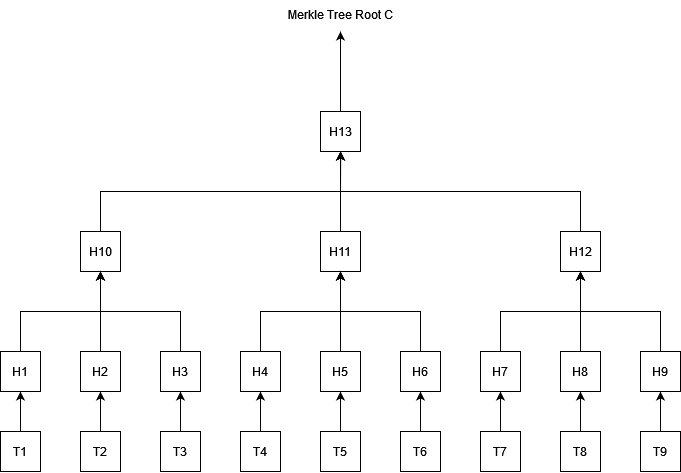

The diagram above was exported from draw.io. Its source (the exported page's mxGraphModel, read from the mxfile embedded in the PNG):
<mxGraphModel dx="800" dy="814" grid="1" gridSize="10" guides="1" tooltips="1" connect="1" arrows="1" fold="1" page="1" pageScale="1" pageWidth="827" pageHeight="1169" math="0" shadow="0">
  <root>
    <mxCell id="0" />
    <mxCell id="1" parent="0" />
    <mxCell id="Tvj417E2VzwN5pMI7KUX-53" style="edgeStyle=orthogonalEdgeStyle;rounded=0;orthogonalLoop=1;jettySize=auto;html=1;exitX=0.5;exitY=0;exitDx=0;exitDy=0;entryX=0.5;entryY=1;entryDx=0;entryDy=0;" edge="1" parent="1" source="Tvj417E2VzwN5pMI7KUX-1" target="Tvj417E2VzwN5pMI7KUX-31">
      <mxGeometry relative="1" as="geometry" />
    </mxCell>
    <mxCell id="Tvj417E2VzwN5pMI7KUX-1" value="T1" style="whiteSpace=wrap;html=1;aspect=fixed;" vertex="1" parent="1">
      <mxGeometry x="40" y="560" width="40" height="40" as="geometry" />
    </mxCell>
    <mxCell id="Tvj417E2VzwN5pMI7KUX-54" style="edgeStyle=orthogonalEdgeStyle;rounded=0;orthogonalLoop=1;jettySize=auto;html=1;exitX=0.5;exitY=0;exitDx=0;exitDy=0;entryX=0.5;entryY=1;entryDx=0;entryDy=0;" edge="1" parent="1" source="Tvj417E2VzwN5pMI7KUX-2" target="Tvj417E2VzwN5pMI7KUX-32">
      <mxGeometry relative="1" as="geometry" />
    </mxCell>
    <mxCell id="Tvj417E2VzwN5pMI7KUX-2" value="T2" style="whiteSpace=wrap;html=1;aspect=fixed;" vertex="1" parent="1">
      <mxGeometry x="120" y="560" width="40" height="40" as="geometry" />
    </mxCell>
    <mxCell id="Tvj417E2VzwN5pMI7KUX-55" style="edgeStyle=orthogonalEdgeStyle;rounded=0;orthogonalLoop=1;jettySize=auto;html=1;exitX=0.5;exitY=0;exitDx=0;exitDy=0;entryX=0.5;entryY=1;entryDx=0;entryDy=0;" edge="1" parent="1" source="Tvj417E2VzwN5pMI7KUX-3" target="Tvj417E2VzwN5pMI7KUX-33">
      <mxGeometry relative="1" as="geometry" />
    </mxCell>
    <mxCell id="Tvj417E2VzwN5pMI7KUX-3" value="T3" style="whiteSpace=wrap;html=1;aspect=fixed;" vertex="1" parent="1">
      <mxGeometry x="200" y="560" width="40" height="40" as="geometry" />
    </mxCell>
    <mxCell id="Tvj417E2VzwN5pMI7KUX-56" style="edgeStyle=orthogonalEdgeStyle;rounded=0;orthogonalLoop=1;jettySize=auto;html=1;exitX=0.5;exitY=0;exitDx=0;exitDy=0;entryX=0.5;entryY=1;entryDx=0;entryDy=0;" edge="1" parent="1" source="Tvj417E2VzwN5pMI7KUX-4" target="Tvj417E2VzwN5pMI7KUX-34">
      <mxGeometry relative="1" as="geometry" />
    </mxCell>
    <mxCell id="Tvj417E2VzwN5pMI7KUX-4" value="T4" style="whiteSpace=wrap;html=1;aspect=fixed;" vertex="1" parent="1">
      <mxGeometry x="280" y="560" width="40" height="40" as="geometry" />
    </mxCell>
    <mxCell id="Tvj417E2VzwN5pMI7KUX-57" style="edgeStyle=orthogonalEdgeStyle;rounded=0;orthogonalLoop=1;jettySize=auto;html=1;exitX=0.5;exitY=0;exitDx=0;exitDy=0;entryX=0.5;entryY=1;entryDx=0;entryDy=0;" edge="1" parent="1" source="Tvj417E2VzwN5pMI7KUX-5" target="Tvj417E2VzwN5pMI7KUX-35">
      <mxGeometry relative="1" as="geometry" />
    </mxCell>
    <mxCell id="Tvj417E2VzwN5pMI7KUX-5" value="T5" style="whiteSpace=wrap;html=1;aspect=fixed;" vertex="1" parent="1">
      <mxGeometry x="360" y="560" width="40" height="40" as="geometry" />
    </mxCell>
    <mxCell id="Tvj417E2VzwN5pMI7KUX-58" style="edgeStyle=orthogonalEdgeStyle;rounded=0;orthogonalLoop=1;jettySize=auto;html=1;exitX=0.5;exitY=0;exitDx=0;exitDy=0;entryX=0.5;entryY=1;entryDx=0;entryDy=0;" edge="1" parent="1" source="Tvj417E2VzwN5pMI7KUX-6" target="Tvj417E2VzwN5pMI7KUX-36">
      <mxGeometry relative="1" as="geometry" />
    </mxCell>
    <mxCell id="Tvj417E2VzwN5pMI7KUX-6" value="T6" style="whiteSpace=wrap;html=1;aspect=fixed;" vertex="1" parent="1">
      <mxGeometry x="440" y="560" width="40" height="40" as="geometry" />
    </mxCell>
    <mxCell id="Tvj417E2VzwN5pMI7KUX-59" style="edgeStyle=orthogonalEdgeStyle;rounded=0;orthogonalLoop=1;jettySize=auto;html=1;exitX=0.5;exitY=0;exitDx=0;exitDy=0;entryX=0.5;entryY=1;entryDx=0;entryDy=0;" edge="1" parent="1" source="Tvj417E2VzwN5pMI7KUX-7" target="Tvj417E2VzwN5pMI7KUX-37">
      <mxGeometry relative="1" as="geometry" />
    </mxCell>
    <mxCell id="Tvj417E2VzwN5pMI7KUX-7" value="T7" style="whiteSpace=wrap;html=1;aspect=fixed;" vertex="1" parent="1">
      <mxGeometry x="520" y="560" width="40" height="40" as="geometry" />
    </mxCell>
    <mxCell id="Tvj417E2VzwN5pMI7KUX-60" style="edgeStyle=orthogonalEdgeStyle;rounded=0;orthogonalLoop=1;jettySize=auto;html=1;exitX=0.5;exitY=0;exitDx=0;exitDy=0;entryX=0.5;entryY=1;entryDx=0;entryDy=0;" edge="1" parent="1" source="Tvj417E2VzwN5pMI7KUX-8" target="Tvj417E2VzwN5pMI7KUX-38">
      <mxGeometry relative="1" as="geometry" />
    </mxCell>
    <mxCell id="Tvj417E2VzwN5pMI7KUX-8" value="T8" style="whiteSpace=wrap;html=1;aspect=fixed;" vertex="1" parent="1">
      <mxGeometry x="600" y="560" width="40" height="40" as="geometry" />
    </mxCell>
    <mxCell id="Tvj417E2VzwN5pMI7KUX-61" style="edgeStyle=orthogonalEdgeStyle;rounded=0;orthogonalLoop=1;jettySize=auto;html=1;exitX=0.5;exitY=0;exitDx=0;exitDy=0;entryX=0.5;entryY=1;entryDx=0;entryDy=0;" edge="1" parent="1" source="Tvj417E2VzwN5pMI7KUX-9" target="Tvj417E2VzwN5pMI7KUX-39">
      <mxGeometry relative="1" as="geometry" />
    </mxCell>
    <mxCell id="Tvj417E2VzwN5pMI7KUX-9" value="T9" style="whiteSpace=wrap;html=1;aspect=fixed;" vertex="1" parent="1">
      <mxGeometry x="680" y="560" width="40" height="40" as="geometry" />
    </mxCell>
    <mxCell id="Tvj417E2VzwN5pMI7KUX-28" style="edgeStyle=orthogonalEdgeStyle;rounded=0;orthogonalLoop=1;jettySize=auto;html=1;exitX=0.5;exitY=0;exitDx=0;exitDy=0;entryX=0.5;entryY=1;entryDx=0;entryDy=0;" edge="1" parent="1" source="Tvj417E2VzwN5pMI7KUX-10" target="Tvj417E2VzwN5pMI7KUX-13">
      <mxGeometry relative="1" as="geometry" />
    </mxCell>
    <mxCell id="Tvj417E2VzwN5pMI7KUX-10" value="H10" style="whiteSpace=wrap;html=1;aspect=fixed;" vertex="1" parent="1">
      <mxGeometry x="120" y="360" width="40" height="40" as="geometry" />
    </mxCell>
    <mxCell id="Tvj417E2VzwN5pMI7KUX-29" style="edgeStyle=orthogonalEdgeStyle;rounded=0;orthogonalLoop=1;jettySize=auto;html=1;exitX=0.5;exitY=0;exitDx=0;exitDy=0;" edge="1" parent="1" source="Tvj417E2VzwN5pMI7KUX-11">
      <mxGeometry relative="1" as="geometry">
        <mxPoint x="380.17391304347836" y="280" as="targetPoint" />
      </mxGeometry>
    </mxCell>
    <mxCell id="Tvj417E2VzwN5pMI7KUX-11" value="H11" style="whiteSpace=wrap;html=1;aspect=fixed;" vertex="1" parent="1">
      <mxGeometry x="360" y="360" width="40" height="40" as="geometry" />
    </mxCell>
    <mxCell id="Tvj417E2VzwN5pMI7KUX-30" style="edgeStyle=orthogonalEdgeStyle;rounded=0;orthogonalLoop=1;jettySize=auto;html=1;exitX=0.5;exitY=0;exitDx=0;exitDy=0;entryX=0.5;entryY=1;entryDx=0;entryDy=0;" edge="1" parent="1" source="Tvj417E2VzwN5pMI7KUX-12" target="Tvj417E2VzwN5pMI7KUX-13">
      <mxGeometry relative="1" as="geometry" />
    </mxCell>
    <mxCell id="Tvj417E2VzwN5pMI7KUX-12" value="H12" style="whiteSpace=wrap;html=1;aspect=fixed;" vertex="1" parent="1">
      <mxGeometry x="600" y="360" width="40" height="40" as="geometry" />
    </mxCell>
    <mxCell id="Tvj417E2VzwN5pMI7KUX-40" style="edgeStyle=orthogonalEdgeStyle;rounded=0;orthogonalLoop=1;jettySize=auto;html=1;" edge="1" parent="1" source="Tvj417E2VzwN5pMI7KUX-13">
      <mxGeometry relative="1" as="geometry">
        <mxPoint x="380" y="160" as="targetPoint" />
      </mxGeometry>
    </mxCell>
    <mxCell id="Tvj417E2VzwN5pMI7KUX-13" value="H13" style="whiteSpace=wrap;html=1;aspect=fixed;" vertex="1" parent="1">
      <mxGeometry x="360" y="240" width="40" height="40" as="geometry" />
    </mxCell>
    <mxCell id="Tvj417E2VzwN5pMI7KUX-43" style="edgeStyle=orthogonalEdgeStyle;rounded=0;orthogonalLoop=1;jettySize=auto;html=1;exitX=0.5;exitY=0;exitDx=0;exitDy=0;entryX=0.5;entryY=1;entryDx=0;entryDy=0;" edge="1" parent="1" source="Tvj417E2VzwN5pMI7KUX-31" target="Tvj417E2VzwN5pMI7KUX-10">
      <mxGeometry relative="1" as="geometry" />
    </mxCell>
    <mxCell id="Tvj417E2VzwN5pMI7KUX-31" value="H1" style="whiteSpace=wrap;html=1;aspect=fixed;" vertex="1" parent="1">
      <mxGeometry x="40" y="480" width="40" height="40" as="geometry" />
    </mxCell>
    <mxCell id="Tvj417E2VzwN5pMI7KUX-44" style="edgeStyle=orthogonalEdgeStyle;rounded=0;orthogonalLoop=1;jettySize=auto;html=1;exitX=0.5;exitY=0;exitDx=0;exitDy=0;" edge="1" parent="1" source="Tvj417E2VzwN5pMI7KUX-32">
      <mxGeometry relative="1" as="geometry">
        <mxPoint x="140" y="400" as="targetPoint" />
      </mxGeometry>
    </mxCell>
    <mxCell id="Tvj417E2VzwN5pMI7KUX-32" value="H2" style="whiteSpace=wrap;html=1;aspect=fixed;" vertex="1" parent="1">
      <mxGeometry x="120" y="480" width="40" height="40" as="geometry" />
    </mxCell>
    <mxCell id="Tvj417E2VzwN5pMI7KUX-45" style="edgeStyle=orthogonalEdgeStyle;rounded=0;orthogonalLoop=1;jettySize=auto;html=1;exitX=0.5;exitY=0;exitDx=0;exitDy=0;entryX=0.5;entryY=1;entryDx=0;entryDy=0;" edge="1" parent="1" source="Tvj417E2VzwN5pMI7KUX-33" target="Tvj417E2VzwN5pMI7KUX-10">
      <mxGeometry relative="1" as="geometry" />
    </mxCell>
    <mxCell id="Tvj417E2VzwN5pMI7KUX-33" value="H3" style="whiteSpace=wrap;html=1;aspect=fixed;" vertex="1" parent="1">
      <mxGeometry x="200" y="480" width="40" height="40" as="geometry" />
    </mxCell>
    <mxCell id="Tvj417E2VzwN5pMI7KUX-46" style="edgeStyle=orthogonalEdgeStyle;rounded=0;orthogonalLoop=1;jettySize=auto;html=1;exitX=0.5;exitY=0;exitDx=0;exitDy=0;entryX=0.5;entryY=1;entryDx=0;entryDy=0;" edge="1" parent="1" source="Tvj417E2VzwN5pMI7KUX-34" target="Tvj417E2VzwN5pMI7KUX-11">
      <mxGeometry relative="1" as="geometry" />
    </mxCell>
    <mxCell id="Tvj417E2VzwN5pMI7KUX-34" value="H4" style="whiteSpace=wrap;html=1;aspect=fixed;" vertex="1" parent="1">
      <mxGeometry x="280" y="480" width="40" height="40" as="geometry" />
    </mxCell>
    <mxCell id="Tvj417E2VzwN5pMI7KUX-47" style="edgeStyle=orthogonalEdgeStyle;rounded=0;orthogonalLoop=1;jettySize=auto;html=1;exitX=0.5;exitY=0;exitDx=0;exitDy=0;entryX=0.5;entryY=1;entryDx=0;entryDy=0;" edge="1" parent="1" source="Tvj417E2VzwN5pMI7KUX-35" target="Tvj417E2VzwN5pMI7KUX-11">
      <mxGeometry relative="1" as="geometry" />
    </mxCell>
    <mxCell id="Tvj417E2VzwN5pMI7KUX-35" value="H5" style="whiteSpace=wrap;html=1;aspect=fixed;" vertex="1" parent="1">
      <mxGeometry x="360" y="480" width="40" height="40" as="geometry" />
    </mxCell>
    <mxCell id="Tvj417E2VzwN5pMI7KUX-49" style="edgeStyle=orthogonalEdgeStyle;rounded=0;orthogonalLoop=1;jettySize=auto;html=1;exitX=0.5;exitY=0;exitDx=0;exitDy=0;entryX=0.5;entryY=1;entryDx=0;entryDy=0;" edge="1" parent="1" source="Tvj417E2VzwN5pMI7KUX-36" target="Tvj417E2VzwN5pMI7KUX-11">
      <mxGeometry relative="1" as="geometry" />
    </mxCell>
    <mxCell id="Tvj417E2VzwN5pMI7KUX-36" value="H6" style="whiteSpace=wrap;html=1;aspect=fixed;" vertex="1" parent="1">
      <mxGeometry x="440" y="480" width="40" height="40" as="geometry" />
    </mxCell>
    <mxCell id="Tvj417E2VzwN5pMI7KUX-50" style="edgeStyle=orthogonalEdgeStyle;rounded=0;orthogonalLoop=1;jettySize=auto;html=1;exitX=0.5;exitY=0;exitDx=0;exitDy=0;entryX=0.5;entryY=1;entryDx=0;entryDy=0;" edge="1" parent="1" source="Tvj417E2VzwN5pMI7KUX-37" target="Tvj417E2VzwN5pMI7KUX-12">
      <mxGeometry relative="1" as="geometry" />
    </mxCell>
    <mxCell id="Tvj417E2VzwN5pMI7KUX-37" value="H7" style="whiteSpace=wrap;html=1;aspect=fixed;" vertex="1" parent="1">
      <mxGeometry x="520" y="480" width="40" height="40" as="geometry" />
    </mxCell>
    <mxCell id="Tvj417E2VzwN5pMI7KUX-51" style="edgeStyle=orthogonalEdgeStyle;rounded=0;orthogonalLoop=1;jettySize=auto;html=1;exitX=0.5;exitY=0;exitDx=0;exitDy=0;entryX=0.5;entryY=1;entryDx=0;entryDy=0;" edge="1" parent="1" source="Tvj417E2VzwN5pMI7KUX-38" target="Tvj417E2VzwN5pMI7KUX-12">
      <mxGeometry relative="1" as="geometry" />
    </mxCell>
    <mxCell id="Tvj417E2VzwN5pMI7KUX-38" value="H8" style="whiteSpace=wrap;html=1;aspect=fixed;" vertex="1" parent="1">
      <mxGeometry x="600" y="480" width="40" height="40" as="geometry" />
    </mxCell>
    <mxCell id="Tvj417E2VzwN5pMI7KUX-52" style="edgeStyle=orthogonalEdgeStyle;rounded=0;orthogonalLoop=1;jettySize=auto;html=1;exitX=0.5;exitY=0;exitDx=0;exitDy=0;entryX=0.5;entryY=1;entryDx=0;entryDy=0;" edge="1" parent="1" source="Tvj417E2VzwN5pMI7KUX-39" target="Tvj417E2VzwN5pMI7KUX-12">
      <mxGeometry relative="1" as="geometry" />
    </mxCell>
    <mxCell id="Tvj417E2VzwN5pMI7KUX-39" value="H9" style="whiteSpace=wrap;html=1;aspect=fixed;" vertex="1" parent="1">
      <mxGeometry x="680" y="480" width="40" height="40" as="geometry" />
    </mxCell>
    <mxCell id="Tvj417E2VzwN5pMI7KUX-41" value="Merkle Tree Root C" style="text;html=1;align=center;verticalAlign=middle;resizable=0;points=[];autosize=1;strokeColor=none;fillColor=none;" vertex="1" parent="1">
      <mxGeometry x="320" y="128" width="120" height="30" as="geometry" />
    </mxCell>
  </root>
</mxGraphModel>